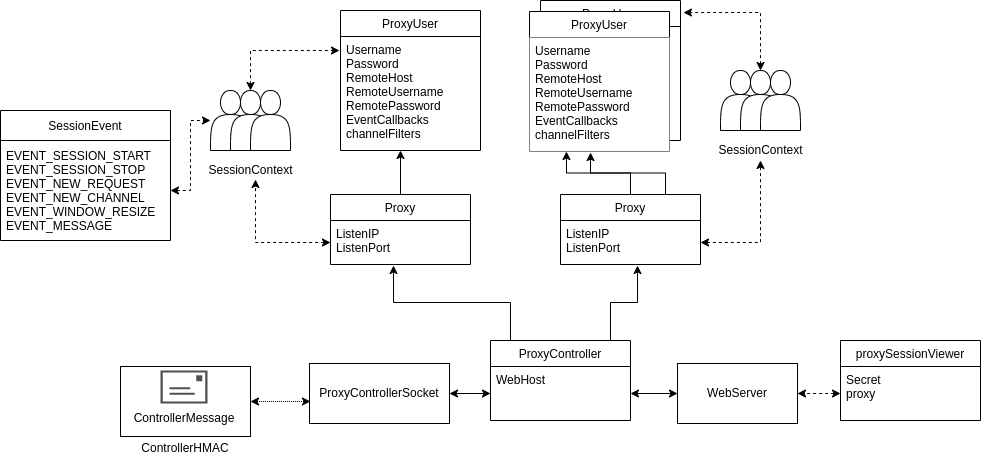

The diagram above was exported from draw.io. Its source (the exported page's mxGraphModel, read from the mxfile embedded in the PNG):
<mxGraphModel dx="2272" dy="722" grid="1" gridSize="10" guides="1" tooltips="1" connect="1" arrows="1" fold="1" page="1" pageScale="1" pageWidth="850" pageHeight="1100" math="0" shadow="0">
  <root>
    <mxCell id="0" />
    <mxCell id="1" parent="0" />
    <mxCell id="7oe542C73cG3-hqcZqbe-24" style="edgeStyle=orthogonalEdgeStyle;rounded=0;orthogonalLoop=1;jettySize=auto;html=1;exitX=0.5;exitY=0;exitDx=0;exitDy=0;" edge="1" parent="1" source="7oe542C73cG3-hqcZqbe-7">
      <mxGeometry relative="1" as="geometry">
        <mxPoint x="90" y="190" as="targetPoint" />
      </mxGeometry>
    </mxCell>
    <mxCell id="7oe542C73cG3-hqcZqbe-7" value="Proxy" style="swimlane;fontStyle=0;childLayout=stackLayout;horizontal=1;startSize=26;fillColor=none;horizontalStack=0;resizeParent=1;resizeParentMax=0;resizeLast=0;collapsible=1;marginBottom=0;" vertex="1" parent="1">
      <mxGeometry x="20" y="234" width="140" height="70" as="geometry" />
    </mxCell>
    <mxCell id="7oe542C73cG3-hqcZqbe-8" value="ListenIP&#10;ListenPort" style="text;strokeColor=none;fillColor=none;align=left;verticalAlign=top;spacingLeft=4;spacingRight=4;overflow=hidden;rotatable=0;points=[[0,0.5],[1,0.5]];portConstraint=eastwest;" vertex="1" parent="7oe542C73cG3-hqcZqbe-7">
      <mxGeometry y="26" width="140" height="44" as="geometry" />
    </mxCell>
    <mxCell id="7oe542C73cG3-hqcZqbe-25" style="edgeStyle=orthogonalEdgeStyle;rounded=0;orthogonalLoop=1;jettySize=auto;html=1;exitX=0.5;exitY=0;exitDx=0;exitDy=0;entryX=0.264;entryY=1;entryDx=0;entryDy=0;entryPerimeter=0;" edge="1" parent="1" source="7oe542C73cG3-hqcZqbe-15" target="7oe542C73cG3-hqcZqbe-23">
      <mxGeometry relative="1" as="geometry" />
    </mxCell>
    <mxCell id="7oe542C73cG3-hqcZqbe-28" style="edgeStyle=orthogonalEdgeStyle;rounded=0;orthogonalLoop=1;jettySize=auto;html=1;exitX=0.75;exitY=0;exitDx=0;exitDy=0;entryX=0.436;entryY=1.009;entryDx=0;entryDy=0;entryPerimeter=0;" edge="1" parent="1" source="7oe542C73cG3-hqcZqbe-15" target="7oe542C73cG3-hqcZqbe-23">
      <mxGeometry relative="1" as="geometry">
        <mxPoint x="431.94000000000005" y="192.02599999999995" as="targetPoint" />
      </mxGeometry>
    </mxCell>
    <mxCell id="7oe542C73cG3-hqcZqbe-15" value="Proxy" style="swimlane;fontStyle=0;childLayout=stackLayout;horizontal=1;startSize=26;fillColor=none;horizontalStack=0;resizeParent=1;resizeParentMax=0;resizeLast=0;collapsible=1;marginBottom=0;" vertex="1" parent="1">
      <mxGeometry x="250" y="234" width="140" height="70" as="geometry" />
    </mxCell>
    <mxCell id="7oe542C73cG3-hqcZqbe-16" value="ListenIP&#10;ListenPort" style="text;strokeColor=none;fillColor=none;align=left;verticalAlign=top;spacingLeft=4;spacingRight=4;overflow=hidden;rotatable=0;points=[[0,0.5],[1,0.5]];portConstraint=eastwest;" vertex="1" parent="7oe542C73cG3-hqcZqbe-15">
      <mxGeometry y="26" width="140" height="44" as="geometry" />
    </mxCell>
    <mxCell id="7oe542C73cG3-hqcZqbe-19" value="ProxyUser" style="swimlane;fontStyle=0;childLayout=stackLayout;horizontal=1;startSize=26;fillColor=none;horizontalStack=0;resizeParent=1;resizeParentMax=0;resizeLast=0;collapsible=1;marginBottom=0;" vertex="1" parent="1">
      <mxGeometry x="30" y="50" width="140" height="140" as="geometry" />
    </mxCell>
    <mxCell id="7oe542C73cG3-hqcZqbe-20" value="Username&#10;Password&#10;RemoteHost&#10;RemoteUsername&#10;RemotePassword&#10;EventCallbacks&#10;channelFilters" style="text;strokeColor=none;fillColor=none;align=left;verticalAlign=top;spacingLeft=4;spacingRight=4;overflow=hidden;rotatable=0;points=[[0,0.5],[1,0.5]];portConstraint=eastwest;" vertex="1" parent="7oe542C73cG3-hqcZqbe-19">
      <mxGeometry y="26" width="140" height="114" as="geometry" />
    </mxCell>
    <mxCell id="7oe542C73cG3-hqcZqbe-26" value="ProxyUser" style="swimlane;fontStyle=0;childLayout=stackLayout;horizontal=1;startSize=26;fillColor=none;horizontalStack=0;resizeParent=1;resizeParentMax=0;resizeLast=0;collapsible=1;marginBottom=0;" vertex="1" parent="1">
      <mxGeometry x="230" y="40" width="140" height="140" as="geometry" />
    </mxCell>
    <mxCell id="7oe542C73cG3-hqcZqbe-31" style="edgeStyle=orthogonalEdgeStyle;rounded=0;orthogonalLoop=1;jettySize=auto;html=1;exitX=0.25;exitY=0;exitDx=0;exitDy=0;entryX=0.45;entryY=1.023;entryDx=0;entryDy=0;entryPerimeter=0;" edge="1" parent="1" target="7oe542C73cG3-hqcZqbe-8">
      <mxGeometry relative="1" as="geometry">
        <mxPoint x="200" y="380" as="sourcePoint" />
      </mxGeometry>
    </mxCell>
    <mxCell id="7oe542C73cG3-hqcZqbe-32" style="edgeStyle=orthogonalEdgeStyle;rounded=0;orthogonalLoop=1;jettySize=auto;html=1;exitX=0.75;exitY=0;exitDx=0;exitDy=0;entryX=0.55;entryY=1.023;entryDx=0;entryDy=0;entryPerimeter=0;" edge="1" parent="1" target="7oe542C73cG3-hqcZqbe-16">
      <mxGeometry relative="1" as="geometry">
        <mxPoint x="300" y="380" as="sourcePoint" />
      </mxGeometry>
    </mxCell>
    <mxCell id="7oe542C73cG3-hqcZqbe-38" value="" style="group" vertex="1" connectable="0" parent="1">
      <mxGeometry x="-110" y="130" width="100" height="90" as="geometry" />
    </mxCell>
    <mxCell id="7oe542C73cG3-hqcZqbe-35" value="SessionContext" style="text;html=1;align=center;verticalAlign=middle;resizable=0;points=[];autosize=1;strokeColor=none;fillColor=none;" vertex="1" parent="7oe542C73cG3-hqcZqbe-38">
      <mxGeometry y="70" width="100" height="20" as="geometry" />
    </mxCell>
    <mxCell id="7oe542C73cG3-hqcZqbe-37" value="" style="shape=actor;whiteSpace=wrap;html=1;" vertex="1" parent="7oe542C73cG3-hqcZqbe-38">
      <mxGeometry x="10" width="40" height="60" as="geometry" />
    </mxCell>
    <mxCell id="7oe542C73cG3-hqcZqbe-34" value="" style="shape=actor;whiteSpace=wrap;html=1;" vertex="1" parent="7oe542C73cG3-hqcZqbe-38">
      <mxGeometry x="30" width="40" height="60" as="geometry" />
    </mxCell>
    <mxCell id="7oe542C73cG3-hqcZqbe-36" value="" style="shape=actor;whiteSpace=wrap;html=1;" vertex="1" parent="7oe542C73cG3-hqcZqbe-38">
      <mxGeometry x="50" width="40" height="60" as="geometry" />
    </mxCell>
    <mxCell id="7oe542C73cG3-hqcZqbe-39" style="edgeStyle=orthogonalEdgeStyle;rounded=0;orthogonalLoop=1;jettySize=auto;html=1;entryX=0.55;entryY=0.95;entryDx=0;entryDy=0;entryPerimeter=0;dashed=1;startArrow=classic;startFill=1;" edge="1" parent="1" source="7oe542C73cG3-hqcZqbe-8" target="7oe542C73cG3-hqcZqbe-35">
      <mxGeometry relative="1" as="geometry" />
    </mxCell>
    <mxCell id="7oe542C73cG3-hqcZqbe-40" style="edgeStyle=orthogonalEdgeStyle;rounded=0;orthogonalLoop=1;jettySize=auto;html=1;exitX=0.5;exitY=0;exitDx=0;exitDy=0;entryX=-0.007;entryY=0.123;entryDx=0;entryDy=0;entryPerimeter=0;dashed=1;startArrow=classic;startFill=1;" edge="1" parent="1" source="7oe542C73cG3-hqcZqbe-34" target="7oe542C73cG3-hqcZqbe-20">
      <mxGeometry relative="1" as="geometry" />
    </mxCell>
    <mxCell id="7oe542C73cG3-hqcZqbe-41" value="" style="group" vertex="1" connectable="0" parent="1">
      <mxGeometry x="400" y="110" width="100" height="90" as="geometry" />
    </mxCell>
    <mxCell id="7oe542C73cG3-hqcZqbe-42" value="SessionContext" style="text;html=1;align=center;verticalAlign=middle;resizable=0;points=[];autosize=1;strokeColor=none;fillColor=none;" vertex="1" parent="7oe542C73cG3-hqcZqbe-41">
      <mxGeometry y="70" width="100" height="20" as="geometry" />
    </mxCell>
    <mxCell id="7oe542C73cG3-hqcZqbe-43" value="" style="shape=actor;whiteSpace=wrap;html=1;" vertex="1" parent="7oe542C73cG3-hqcZqbe-41">
      <mxGeometry x="10" width="40" height="60" as="geometry" />
    </mxCell>
    <mxCell id="7oe542C73cG3-hqcZqbe-44" value="" style="shape=actor;whiteSpace=wrap;html=1;" vertex="1" parent="7oe542C73cG3-hqcZqbe-41">
      <mxGeometry x="30" width="40" height="60" as="geometry" />
    </mxCell>
    <mxCell id="7oe542C73cG3-hqcZqbe-45" value="" style="shape=actor;whiteSpace=wrap;html=1;" vertex="1" parent="7oe542C73cG3-hqcZqbe-41">
      <mxGeometry x="50" width="40" height="60" as="geometry" />
    </mxCell>
    <mxCell id="7oe542C73cG3-hqcZqbe-22" value="ProxyUser" style="swimlane;fontStyle=0;childLayout=stackLayout;horizontal=1;startSize=26;fillColor=default;horizontalStack=0;resizeParent=1;resizeParentMax=0;resizeLast=0;collapsible=1;marginBottom=0;" vertex="1" parent="1">
      <mxGeometry x="219" y="51" width="140" height="140" as="geometry" />
    </mxCell>
    <mxCell id="7oe542C73cG3-hqcZqbe-23" value="Username&#10;Password&#10;RemoteHost&#10;RemoteUsername&#10;RemotePassword&#10;EventCallbacks&#10;channelFilters" style="text;strokeColor=none;fillColor=default;align=left;verticalAlign=top;spacingLeft=4;spacingRight=4;overflow=hidden;rotatable=0;points=[[0,0.5],[1,0.5]];portConstraint=eastwest;" vertex="1" parent="7oe542C73cG3-hqcZqbe-22">
      <mxGeometry y="26" width="140" height="114" as="geometry" />
    </mxCell>
    <mxCell id="7oe542C73cG3-hqcZqbe-48" style="edgeStyle=orthogonalEdgeStyle;rounded=0;orthogonalLoop=1;jettySize=auto;html=1;exitX=0.5;exitY=0;exitDx=0;exitDy=0;entryX=1.021;entryY=0.086;entryDx=0;entryDy=0;entryPerimeter=0;dashed=1;startArrow=classic;startFill=1;" edge="1" parent="1" source="7oe542C73cG3-hqcZqbe-44" target="7oe542C73cG3-hqcZqbe-26">
      <mxGeometry relative="1" as="geometry" />
    </mxCell>
    <mxCell id="7oe542C73cG3-hqcZqbe-49" style="edgeStyle=orthogonalEdgeStyle;rounded=0;orthogonalLoop=1;jettySize=auto;html=1;exitX=1;exitY=0.5;exitDx=0;exitDy=0;dashed=1;startArrow=classic;startFill=1;" edge="1" parent="1" source="7oe542C73cG3-hqcZqbe-16" target="7oe542C73cG3-hqcZqbe-42">
      <mxGeometry relative="1" as="geometry" />
    </mxCell>
    <mxCell id="7oe542C73cG3-hqcZqbe-60" value="ProxyController" style="swimlane;fontStyle=0;childLayout=stackLayout;horizontal=1;startSize=26;fillColor=none;horizontalStack=0;resizeParent=1;resizeParentMax=0;resizeLast=0;collapsible=1;marginBottom=0;" vertex="1" parent="1">
      <mxGeometry x="180" y="380" width="140" height="80" as="geometry" />
    </mxCell>
    <mxCell id="7oe542C73cG3-hqcZqbe-61" value="WebHost&#10;" style="text;strokeColor=none;fillColor=none;align=left;verticalAlign=top;spacingLeft=4;spacingRight=4;overflow=hidden;rotatable=0;points=[[0,0.5],[1,0.5]];portConstraint=eastwest;" vertex="1" parent="7oe542C73cG3-hqcZqbe-60">
      <mxGeometry y="26" width="140" height="54" as="geometry" />
    </mxCell>
    <mxCell id="7oe542C73cG3-hqcZqbe-82" style="edgeStyle=orthogonalEdgeStyle;rounded=0;orthogonalLoop=1;jettySize=auto;html=1;exitX=0;exitY=0.5;exitDx=0;exitDy=0;entryX=1;entryY=0.5;entryDx=0;entryDy=0;startArrow=classic;startFill=1;" edge="1" parent="1" source="7oe542C73cG3-hqcZqbe-64" target="7oe542C73cG3-hqcZqbe-61">
      <mxGeometry relative="1" as="geometry" />
    </mxCell>
    <mxCell id="7oe542C73cG3-hqcZqbe-64" value="&lt;div&gt;WebServer&lt;/div&gt;" style="rounded=0;whiteSpace=wrap;html=1;fillColor=default;" vertex="1" parent="1">
      <mxGeometry x="367" y="403" width="120" height="60" as="geometry" />
    </mxCell>
    <mxCell id="7oe542C73cG3-hqcZqbe-65" value="ProxyControllerSocket" style="rounded=0;whiteSpace=wrap;html=1;fillColor=default;" vertex="1" parent="1">
      <mxGeometry x="-1" y="403" width="140" height="60" as="geometry" />
    </mxCell>
    <mxCell id="7oe542C73cG3-hqcZqbe-73" value="" style="group" vertex="1" connectable="0" parent="1">
      <mxGeometry x="-190" y="403" width="130" height="97" as="geometry" />
    </mxCell>
    <mxCell id="7oe542C73cG3-hqcZqbe-69" value="" style="rounded=0;whiteSpace=wrap;html=1;fillColor=default;" vertex="1" parent="7oe542C73cG3-hqcZqbe-73">
      <mxGeometry y="3" width="130" height="70" as="geometry" />
    </mxCell>
    <mxCell id="7oe542C73cG3-hqcZqbe-66" value="" style="sketch=0;pointerEvents=1;shadow=0;dashed=0;html=1;strokeColor=none;fillColor=#505050;labelPosition=center;verticalLabelPosition=bottom;verticalAlign=top;outlineConnect=0;align=center;shape=mxgraph.office.concepts.email;" vertex="1" parent="7oe542C73cG3-hqcZqbe-73">
      <mxGeometry x="40" y="7" width="47" height="33" as="geometry" />
    </mxCell>
    <mxCell id="7oe542C73cG3-hqcZqbe-71" value="ControllerHMAC" style="text;html=1;strokeColor=none;fillColor=none;align=center;verticalAlign=middle;whiteSpace=wrap;rounded=0;" vertex="1" parent="7oe542C73cG3-hqcZqbe-73">
      <mxGeometry x="35" y="70" width="60" height="30" as="geometry" />
    </mxCell>
    <mxCell id="7oe542C73cG3-hqcZqbe-72" value="ControllerMessage" style="text;html=1;strokeColor=none;fillColor=none;align=center;verticalAlign=middle;whiteSpace=wrap;rounded=0;" vertex="1" parent="7oe542C73cG3-hqcZqbe-73">
      <mxGeometry x="33.5" y="40" width="60" height="30" as="geometry" />
    </mxCell>
    <mxCell id="7oe542C73cG3-hqcZqbe-74" style="edgeStyle=orthogonalEdgeStyle;rounded=0;orthogonalLoop=1;jettySize=auto;html=1;exitX=1;exitY=0.5;exitDx=0;exitDy=0;entryX=0.007;entryY=0.633;entryDx=0;entryDy=0;entryPerimeter=0;dashed=1;startArrow=classic;startFill=1;dashPattern=1 1;" edge="1" parent="1" source="7oe542C73cG3-hqcZqbe-69" target="7oe542C73cG3-hqcZqbe-65">
      <mxGeometry relative="1" as="geometry" />
    </mxCell>
    <mxCell id="7oe542C73cG3-hqcZqbe-80" style="edgeStyle=orthogonalEdgeStyle;rounded=0;orthogonalLoop=1;jettySize=auto;html=1;exitX=0;exitY=0.5;exitDx=0;exitDy=0;entryX=1;entryY=0.5;entryDx=0;entryDy=0;startArrow=classic;startFill=1;" edge="1" parent="1" source="7oe542C73cG3-hqcZqbe-61" target="7oe542C73cG3-hqcZqbe-65">
      <mxGeometry relative="1" as="geometry" />
    </mxCell>
    <mxCell id="7oe542C73cG3-hqcZqbe-84" value="proxySessionViewer" style="swimlane;fontStyle=0;childLayout=stackLayout;horizontal=1;startSize=26;fillColor=none;horizontalStack=0;resizeParent=1;resizeParentMax=0;resizeLast=0;collapsible=1;marginBottom=0;" vertex="1" parent="1">
      <mxGeometry x="530" y="380" width="140" height="80" as="geometry" />
    </mxCell>
    <mxCell id="7oe542C73cG3-hqcZqbe-85" value="Secret&#10;proxy" style="text;strokeColor=none;fillColor=none;align=left;verticalAlign=top;spacingLeft=4;spacingRight=4;overflow=hidden;rotatable=0;points=[[0,0.5],[1,0.5]];portConstraint=eastwest;" vertex="1" parent="7oe542C73cG3-hqcZqbe-84">
      <mxGeometry y="26" width="140" height="54" as="geometry" />
    </mxCell>
    <mxCell id="7oe542C73cG3-hqcZqbe-86" style="edgeStyle=orthogonalEdgeStyle;rounded=0;orthogonalLoop=1;jettySize=auto;html=1;exitX=0;exitY=0.5;exitDx=0;exitDy=0;entryX=1;entryY=0.5;entryDx=0;entryDy=0;startArrow=classic;startFill=1;dashed=1;" edge="1" parent="1" source="7oe542C73cG3-hqcZqbe-85" target="7oe542C73cG3-hqcZqbe-64">
      <mxGeometry relative="1" as="geometry" />
    </mxCell>
    <mxCell id="7oe542C73cG3-hqcZqbe-87" value="SessionEvent" style="swimlane;fontStyle=0;childLayout=stackLayout;horizontal=1;startSize=30;horizontalStack=0;resizeParent=1;resizeParentMax=0;resizeLast=0;collapsible=1;marginBottom=0;fillColor=default;" vertex="1" parent="1">
      <mxGeometry x="-310" y="150" width="170" height="130" as="geometry" />
    </mxCell>
    <mxCell id="7oe542C73cG3-hqcZqbe-88" value="EVENT_SESSION_START&#10;EVENT_SESSION_STOP&#10;EVENT_NEW_REQUEST&#10;EVENT_NEW_CHANNEL&#10;EVENT_WINDOW_RESIZE&#10;EVENT_MESSAGE" style="text;strokeColor=none;fillColor=none;align=left;verticalAlign=middle;spacingLeft=4;spacingRight=4;overflow=hidden;points=[[0,0.5],[1,0.5]];portConstraint=eastwest;rotatable=0;" vertex="1" parent="7oe542C73cG3-hqcZqbe-87">
      <mxGeometry y="30" width="170" height="100" as="geometry" />
    </mxCell>
    <mxCell id="7oe542C73cG3-hqcZqbe-93" style="edgeStyle=orthogonalEdgeStyle;rounded=0;orthogonalLoop=1;jettySize=auto;html=1;exitX=1;exitY=0.5;exitDx=0;exitDy=0;dashed=1;startArrow=classic;startFill=1;" edge="1" parent="1" source="7oe542C73cG3-hqcZqbe-88" target="7oe542C73cG3-hqcZqbe-37">
      <mxGeometry relative="1" as="geometry" />
    </mxCell>
  </root>
</mxGraphModel>